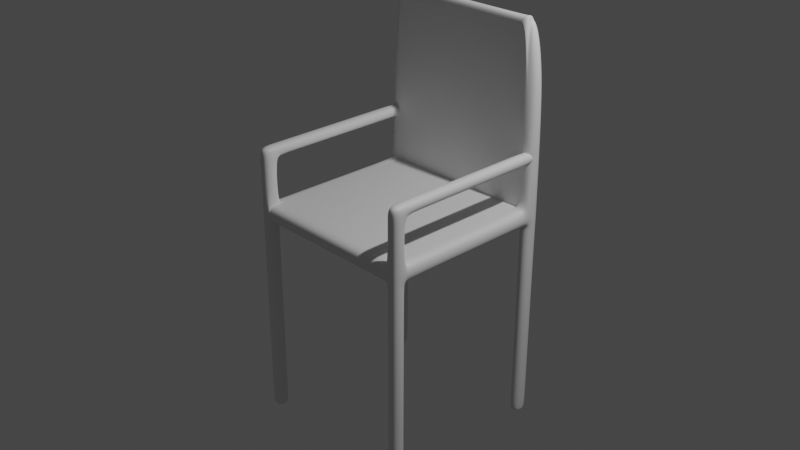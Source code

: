 # Source: 01_chair.blend  (saved by Blender 3.5.10; exported with 4.5.12 LTS)
import bpy
from mathutils import Matrix  # noqa: F401  (used for matrix-valued properties, if any)

bpy.ops.wm.read_factory_settings(use_empty=True)
scene = bpy.context.scene
scene.name = 'Scene'

# ---- collections
col_collection = bpy.data.collections.new('Collection'); scene.collection.children.link(col_collection)

# ---- materials (node trees are filled in below, after node groups)
mat_material = bpy.data.materials.new('Material')
mat_material.alpha_threshold = 0.0
mat_material.use_transparent_shadow = False
mat_material.roughness = 0.5
mat_material.line_color = (0.0, 0.0, 0.0, 1.0)

# ---- material node trees
mat_material.use_nodes = True; mat_material.node_tree.nodes.clear()
_N = mat_material.node_tree.nodes; _L = mat_material.node_tree.links
n0 = _N.new('ShaderNodeOutputMaterial'); n0.name = 'Material Output'; n0.location = (300, 300)
n1 = _N.new('ShaderNodeBsdfPrincipled'); n1.name = 'Principled BSDF'; n1.location = (10, 300)
n1.distribution = 'GGX'
n1.subsurface_method = 'RANDOM_WALK_SKIN'
n1.inputs[3].default_value = 1.45
n1.inputs[27].default_value = (0.0, 0.0, 0.0, 1.0)
n1.inputs[28].default_value = 1.0
_L.new(n1.outputs[0], n0.inputs[0])
n0.is_active_output = True

# ---- world
world_world = bpy.data.worlds.new('World'); scene.world = world_world
world_world.use_nodes = True; world_world.node_tree.nodes.clear()
_N = world_world.node_tree.nodes; _L = world_world.node_tree.links
n0 = _N.new('ShaderNodeOutputWorld'); n0.name = 'World Output'; n0.location = (300, 300)
n1 = _N.new('ShaderNodeBackground'); n1.name = 'Background'; n1.location = (10, 300)
n1.inputs[0].default_value = (0.05088, 0.05088, 0.05088, 1.0)
_L.new(n1.outputs[0], n0.inputs[0])
n0.is_active_output = True
world_world.color = (0.05088, 0.05088, 0.05088)
world_world.use_sun_shadow = False
world_world.sun_shadow_jitter_overblur = 0.0

# ---- cameras
cam_camera = bpy.data.cameras.new('Camera')
cam_camera.clip_end = 100.0
cam_camera.ortho_scale = 7.314

# ---- lights
light_light = bpy.data.lights.new('Light', 'POINT')
light_light.transmission_factor = 0.0
light_light.energy = 1000.0
light_light.shadow_soft_size = 0.1
light_light.shadow_maximum_resolution = 0.006
light_light.use_absolute_resolution = True

# ---- meshes
me_cube = bpy.data.meshes.new('Cube')
me_cube.from_pydata([(1.0, 1.0, 0.1587), (1.0, 1.0, -0.03285), (0.9978, -0.9974, 0.1631), (0.9978, -0.9974, -0.02995), (-1.0, 1.0, 0.1587), (-1.0, 1.0, -0.03964), (-0.9978, -0.9974, 0.1631), (-0.9978, -0.9974, -0.03155), (-1.0, 0.0, -0.03625), (0.9978, 0.006075, 0.1558), (-1.0, 0.0, 0.1587), (0.9978, 0.006075, -0.02995), (-0.8529, 1.0, -0.03914), (-0.8547, -0.9979, 0.1623), (-0.8547, -0.9979, -0.03181), (-0.8529, 1.0, 0.1587), (-0.8529, 0.0, -0.036), (-0.8529, 0.0, 0.1587), (0.8578, -0.9979, -0.03053), (0.856, 1.0, 0.1587), (0.856, 0.0, 0.1587), (0.856, 1.0, -0.03334), (0.8578, -0.9979, 0.1622), (0.8582, 0.006075, -0.03309), (-0.9982, 0.8181, 0.1763), (0.9983, 0.8181, -0.03053), (-1.0, 0.8159, -0.03794), (0.9983, 0.8181, 0.1763), (-0.8529, 0.8159, -0.03757), (0.856, 0.8159, -0.03321), (-1.0, -0.8289, -0.03343), (0.9983, -0.831, 0.1622), (-1.0, -0.8289, 0.1587), (1.0, -0.8289, -0.03285), (-0.8529, -0.8289, -0.03339), (-0.8529, -0.8289, 0.1587), (0.856, -0.8289, 0.1587), (0.8578, -0.831, -0.03289), (-0.9965, -0.836, -2.287), (-0.9935, -1.004, -2.286), (-0.8523, 0.9892, -2.292), (-0.9965, 0.9929, -2.293), (0.8624, -1.004, -2.286), (1.001, -1.004, -2.286), (1.004, 0.8088, -2.286), (1.001, 0.9892, -2.286), (-0.8523, -1.004, -2.286), (-0.8494, -0.836, -2.287), (0.8624, 0.9892, -2.287), (0.8624, -0.8395, -2.286), (-0.9935, 0.8125, -2.291), (-0.8523, 0.8125, -2.29), (0.8595, 0.8088, -2.287), (1.001, -0.8395, -2.286), (0.856, 1.0, 2.122), (-0.8529, 1.0, 2.122), (-0.8529, 0.8159, 2.122), (-0.8534, 0.8159, 0.1838), (0.8565, 0.8159, 0.1838), (0.856, 0.8159, 2.122), (-0.7486, 0.8159, 2.018), (-0.749, 0.8159, 0.2892), (0.7521, 0.8159, 0.2892), (0.7518, 0.8159, 2.018), (-0.6668, 0.8159, 0.3689), (-0.5688, 0.8159, 0.4428), (0.5739, 0.8159, 0.469), (0.6699, 0.8159, 0.3689), (-0.5688, 0.8159, 1.838), (-0.667, 0.8159, 1.936), (0.6702, 0.8159, 1.936), (0.572, 0.8159, 1.838), (-0.8558, -0.9965, 0.7737), (-0.997, -0.9965, 0.7737), (1.0, -0.8289, 0.7764), (0.9971, -0.9965, 0.7736), (-0.8529, -0.8289, 0.7764), (0.8589, -0.9965, 0.7736), (0.8582, -0.8315, 0.7743), (-1.0, -0.8289, 0.7764), (-1.0, -0.8289, 0.6427), (-0.8529, -0.8289, 0.6427), (-0.8551, -0.9974, 0.6374), (-0.9978, -0.9974, 0.6374), (1.0, -0.8289, 0.6381), (0.9978, -0.9974, 0.6329), (0.8582, -0.9974, 0.6329), (0.8578, -0.831, 0.634), (0.856, 0.9918, 0.7764), (1.0, 0.9918, 0.7764), (-1.0, 0.9918, 0.7764), (-0.8529, 0.9918, 0.7764), (-1.0, 0.9918, 0.6427), (1.0, 0.9918, 0.6381), (-0.8529, 0.9918, 0.6427), (0.856, 0.9918, 0.6381), (-0.8558, 0.8196, 2.115), (-0.997, 0.8196, 1.777), (-1.0, 1.0, 1.804), (-0.8529, 1.0, 2.122), (0.8589, 0.9963, 2.115), (0.9971, 0.9963, 1.777), (0.9971, 0.8196, 1.777), (0.8589, 0.8196, 2.115), (-0.8517, -1.004, -2.221), (-0.8494, -0.8359, -2.253), (-0.9944, -1.004, -2.221), (-0.9965, -0.8359, -2.253), (-0.8494, 0.993, -2.254), (-0.9965, 0.993, -2.255), (-0.9944, 0.8118, -2.22), (-0.8517, 0.8118, -2.22), (0.8616, -0.8385, -2.241), (0.8616, -1.004, -2.241), (1.001, -0.8385, -2.241), (1.001, -1.004, -2.241), (0.8617, 0.8117, -2.252), (1.001, 0.8117, -2.252), (1.001, 0.9902, -2.252), (0.8617, 0.9902, -2.253), (-0.8527, -0.8292, -0.1384), (-0.8549, -0.9978, -0.1683), (-0.9976, -0.9978, -0.1683), (-0.9998, -0.8292, -0.1385), (0.8583, -0.9975, -0.06677), (0.9979, -0.9975, -0.06677), (0.856, -0.8289, -0.03289), (0.9979, -0.8316, -0.06677), (-1.0, 1.0, -0.03964), (-1.0, 0.8159, -0.03794), (-0.8551, 0.8186, -0.07112), (-0.8529, 1.0, -0.03914), (0.9979, 0.8186, -0.06695), (0.856, 1.0, -0.03334), (0.8583, 0.8186, -0.06731), (0.9979, 0.9971, -0.06695), (-1.0, -0.8289, 0.7764), (-1.0, -0.8289, 0.6427), (-0.8551, -0.8043, 0.6447), (-0.8551, -0.8043, 0.7743), (-1.0, -0.4145, 0.1587), (0.9978, -0.4145, -0.02995), (-1.0, -0.4145, -0.03484), (0.9978, -0.4145, 0.1558), (-0.8529, -0.4145, -0.03469), (-0.8529, -0.4145, 0.1587), (0.856, -0.4145, 0.1587), (0.856, -0.4145, -0.03299), (0.9978, -0.8065, 0.7743), (0.856, -0.8289, 0.7764), (0.856, -0.8289, 0.6381), (0.9978, -0.8065, 0.6402), (-1.0, 0.8159, -0.03794), (0.9978, 0.8036, 0.1558), (-0.8529, 0.8159, 0.1587), (-0.8529, 0.8159, -0.03757), (0.856, 0.8159, 0.1587), (0.8582, 0.8036, -0.03321), (-1.0, 0.8159, 0.1587), (0.9978, 0.8036, -0.02995), (-1.0, -0.8289, -0.03343), (1.0, -0.8289, 0.1587), (-0.8529, -0.8289, -0.03339), (-0.8529, -0.8289, 0.1587), (0.856, -0.8289, 0.1587), (0.856, -0.8289, -0.03289), (-1.0, -0.8289, 0.1587), (1.0, -0.8289, -0.03285), (0.9978, 0.638, 0.7743), (0.856, 0.6553, 0.6381), (0.8582, 0.638, 0.7743), (0.9978, 0.638, 0.6402), (-1.0, 0.8005, 0.7764), (-0.8551, 0.7787, 0.6447), (-1.0, 0.8005, 0.6427), (-0.8551, 0.7787, 0.7743), (-0.8529, 1.0, -0.03914), (-0.8529, -1.0, 0.1587), (-0.8529, 0.0, -0.036), (-0.8529, -1.0, -0.03285), (-0.8529, 1.0, 0.1587), (-0.8529, 0.0, 0.1587), (-0.8529, 0.8159, -0.03757), (-0.8529, 0.8159, 0.1587), (-0.8529, -0.8289, -0.03339), (-0.8529, -0.8289, 0.1587), (-0.8529, 1.0, 2.122), (-0.8529, 0.8159, 2.122), (-0.7486, 0.8159, 0.263), (-0.7486, 0.8159, 2.018), (-0.667, 0.8159, 0.3446), (-0.5688, 0.8159, 0.4428), (-0.5688, 0.8159, 1.838), (-0.667, 0.8159, 1.936), (-0.8529, -0.4145, 0.1587), (-0.8529, -0.4145, -0.03469), (-0.8529, 0.8159, -0.03757), (-0.8529, 0.8159, 0.1587), (-0.8529, -0.8289, 0.1587), (-0.8529, -0.8289, -0.03339), (0.856, -1.0, -0.03285), (0.856, 1.0, 0.1587), (0.856, 0.0, 0.1587), (0.856, 0.8159, 0.1587), (0.856, -0.8289, 0.1587), (0.856, 1.0, 2.122), (0.856, 0.8159, 2.122), (0.7518, 0.8159, 0.263), (0.7518, 0.8159, 2.018), (0.6702, 0.8159, 0.3446), (0.572, 0.8159, 1.838), (0.856, -0.4145, 0.1587), (0.856, 0.8159, 0.1587), (0.856, -0.8289, 0.1587), (0.856, 1.0, -0.03334), (0.856, -1.0, 0.1587), (0.856, 0.0, -0.03309), (0.856, 0.8159, -0.03321), (0.856, -0.8289, -0.03289), (0.572, 0.8159, 0.4428), (0.6702, 0.8159, 1.936), (0.856, -0.4145, -0.03299), (0.856, 0.8159, -0.03321), (0.856, -0.8289, -0.03289), (-0.8529, 0.8159, 2.122), (0.856, 0.8159, 2.122), (-0.7486, 0.8159, 2.018), (0.7518, 0.8159, 2.018), (-0.667, 0.8159, 1.936), (-0.5688, 0.8159, 1.838), (0.6702, 0.8159, 1.936), (0.572, 0.8159, 1.838), (-0.5688, 0.8159, 1.838), (0.572, 0.8159, 1.838), (-0.8508, 0.8159, 2.08), (-0.749, 0.8159, 1.991), (-0.6668, 0.8159, 1.912), (0.5734, 0.8159, 1.818), (0.8539, 0.8159, 2.08), (0.7521, 0.8159, 1.991), (-0.5688, 0.8159, 1.838), (0.6699, 0.8159, 1.912), (-0.5688, 0.8159, 1.838), (0.572, 0.8159, 1.838), (0.8302, 0.9972, -0.03052), (0.8302, -0.9974, 0.1558), (0.856, 0.0, -0.03309), (0.856, 0.8159, -0.03321), (0.856, -0.8289, -0.03289), (0.5562, 0.8159, 0.4624), (0.6497, 0.8159, 1.936), (0.856, -0.4145, -0.03299), (0.8302, 0.8036, -0.03328), (0.8302, -0.8226, -0.0329), (0.8302, -0.9974, -0.02995), (0.856, 1.0, 0.1587), (0.856, 0.0, 0.1587), (0.8286, 0.8159, 0.1603), (0.8302, -0.8315, 0.1587), (0.8302, 0.9972, 2.092), (0.8286, 0.8187, 2.12), (0.7294, 0.8159, 0.2626), (0.7294, 0.8159, 2.018), (0.6497, 0.8159, 0.3448), (0.5562, 0.8159, 1.839), (0.856, -0.4145, 0.1587), (0.856, 0.8159, 0.1587), (0.856, -0.8289, 0.1587), (0.572, 0.8159, 1.838), (0.5547, 0.8159, 1.817), (-0.827, 0.9972, -0.03604), (-0.827, -0.9974, 0.1558), (-0.827, 0.006075, -0.03596), (-0.8529, 0.8159, -0.03757), (-0.8529, -0.8289, -0.03339), (-0.553, 0.8159, 0.4624), (-0.6465, 0.8159, 1.936), (-0.827, -0.4145, -0.03467), (-0.827, 0.8036, -0.03748), (-0.827, -0.8226, -0.0334), (-0.5688, 0.8159, 1.838), (-0.5515, 0.8159, 1.817), (-0.827, -0.9974, -0.02996), (-0.8529, 1.0, 0.1587), (-0.8529, 0.0, 0.1587), (-0.8254, 0.8159, 0.1603), (-0.8529, -0.8289, 0.1587), (-0.827, 0.9972, 2.092), (-0.8254, 0.8187, 2.12), (-0.7263, 0.8159, 0.2626), (-0.7263, 0.8159, 2.018), (-0.6465, 0.8159, 0.3448), (-0.553, 0.8159, 1.839), (-0.8529, -0.4145, 0.1587), (-0.8529, 0.8159, 0.1587), (-0.8529, -0.8289, 0.1587)], [], [(82, 81, 76, 72), (14, 13, 6, 7), (26, 24, 4, 5), (116, 119, 48, 52), (33, 31, 2, 3), (21, 19, 0, 1), (159, 153, 9, 11), (157, 159, 11, 23), (142, 140, 10, 8), (154, 158, 10, 17), (197, 154, 17, 181), (152, 155, 16, 8), (5, 4, 15, 12), (113, 112, 49, 42), (179, 177, 13, 14), (185, 35, 13, 177), (175, 173, 94, 91), (3, 2, 22, 18), (153, 156, 20, 9), (222, 157, 23, 216), (214, 201, 19, 21), (218, 37, 18, 200), (214, 21, 29, 217), (119, 118, 45, 48), (180, 15, 55, 186), (190, 64, 61, 188), (117, 116, 52, 44), (1, 0, 27, 25), (152, 158, 24, 26), (223, 165, 37, 218), (161, 164, 36, 31), (198, 163, 35, 185), (160, 162, 34, 30), (7, 6, 32, 30), (167, 161, 31, 33), (165, 167, 33, 37), (163, 166, 32, 35), (49, 53, 43, 42), (38, 47, 46, 39), (41, 40, 51, 50), (48, 45, 44, 52), (105, 104, 46, 47), (104, 106, 39, 46), (112, 114, 53, 49), (106, 107, 38, 39), (115, 113, 42, 43), (109, 108, 40, 41), (110, 109, 41, 50), (111, 110, 50, 51), (118, 117, 44, 45), (114, 115, 43, 53), (107, 105, 47, 38), (108, 111, 51, 40), (27, 0, 101, 102), (186, 55, 56, 187), (24, 57, 234, 224, 56, 96, 97), (55, 99, 96, 56), (58, 27, 102, 103, 59, 225, 238), (15, 4, 98, 99, 55), (0, 19, 54, 100, 101), (100, 54, 59, 103), (226, 60, 56, 224), (239, 62, 58, 238), (188, 61, 57, 183), (208, 63, 59, 206), (233, 231, 71, 210), (220, 70, 63, 208), (241, 67, 62, 239), (236, 64, 65, 240), (230, 70, 71, 231), (209, 67, 66, 219), (210, 71, 70, 220), (228, 69, 60, 226), (76, 79, 73, 72), (74, 78, 77, 75), (80, 83, 73, 79), (85, 84, 74, 75), (87, 86, 77, 78), (174, 172, 90, 92), (86, 85, 75, 77), (83, 82, 72, 73), (6, 13, 82, 83), (32, 6, 83, 80), (35, 32, 80, 81), (13, 35, 81, 82), (22, 2, 85, 86), (31, 36, 87, 84), (36, 22, 86, 87), (2, 31, 84, 85), (94, 92, 90, 91), (93, 95, 88, 89), (170, 168, 89, 88), (173, 174, 92, 94), (171, 169, 95, 93), (172, 175, 91, 90), (169, 170, 88, 95), (168, 171, 93, 89), (96, 99, 98, 97), (100, 103, 102, 101), (4, 24, 97, 98), (123, 120, 105, 107), (122, 123, 107, 106), (121, 122, 106, 104), (120, 121, 104, 105), (131, 130, 111, 108), (130, 129, 110, 111), (129, 128, 109, 110), (128, 131, 108, 109), (127, 125, 115, 114), (125, 124, 113, 115), (126, 127, 114, 112), (124, 126, 112, 113), (135, 132, 117, 118), (132, 134, 116, 117), (133, 135, 118, 119), (134, 133, 119, 116), (34, 14, 121, 120), (14, 7, 122, 121), (7, 30, 123, 122), (30, 34, 120, 123), (18, 37, 126, 124), (37, 33, 127, 126), (3, 18, 124, 125), (33, 3, 125, 127), (5, 12, 131, 128), (26, 5, 128, 129), (28, 26, 129, 130), (12, 28, 130, 131), (29, 21, 133, 134), (21, 1, 135, 133), (25, 29, 134, 132), (1, 25, 132, 135), (79, 76, 139, 136), (81, 80, 137, 138), (80, 79, 136, 137), (76, 81, 138, 139), (17, 10, 140, 145), (23, 11, 141, 147), (11, 9, 143, 141), (8, 16, 144, 142), (181, 17, 145, 194), (9, 20, 146, 143), (216, 23, 147, 221), (160, 166, 140, 142), (74, 84, 151, 148), (87, 78, 149, 150), (84, 87, 150, 151), (78, 74, 148, 149), (8, 10, 158, 152), (217, 29, 157, 222), (27, 58, 156, 153), (26, 28, 155, 152), (183, 57, 154, 197), (57, 24, 158, 154), (29, 25, 159, 157), (25, 27, 153, 159), (30, 32, 166, 160), (145, 140, 166, 163), (147, 141, 167, 165), (141, 143, 161, 167), (142, 144, 162, 160), (194, 145, 163, 198), (143, 146, 164, 161), (221, 147, 165, 223), (148, 151, 171, 168), (150, 149, 170, 169), (151, 150, 169, 171), (149, 148, 168, 170), (136, 139, 175, 172), (138, 137, 174, 173), (137, 136, 172, 174), (139, 138, 173, 175), (144, 195, 199, 162), (293, 194, 198, 295), (285, 183, 197, 294), (28, 182, 196, 155), (16, 178, 195, 144), (284, 181, 194, 293), (68, 192, 193, 69), (64, 190, 191, 65), (69, 193, 189, 60), (229, 232, 192, 68), (60, 189, 187, 56), (289, 188, 183, 285), (287, 186, 187, 288), (295, 198, 185, 286), (162, 199, 184, 34), (291, 190, 188, 289), (283, 180, 186, 287), (12, 176, 182, 28), (34, 184, 179, 14), (12, 15, 180, 176), (155, 196, 178, 16), (286, 185, 177, 271), (282, 271, 177, 179), (294, 197, 181, 284), (156, 212, 202, 20), (18, 22, 215, 200), (36, 204, 215, 22), (19, 201, 205, 54), (67, 209, 207, 62), (164, 213, 204, 36), (54, 205, 206, 59), (62, 207, 203, 58), (20, 202, 211, 146), (58, 203, 212, 156), (146, 211, 213, 164), (251, 221, 223, 253), (247, 217, 222, 252), (246, 216, 221, 251), (264, 210, 220, 250), (263, 209, 219, 249), (250, 220, 208, 262), (268, 233, 210, 264), (262, 208, 206, 260), (253, 223, 218, 248), (244, 214, 217, 247), (248, 218, 200, 254), (244, 255, 201, 214), (252, 222, 216, 246), (269, 243, 233, 268), (240, 242, 232, 229), (236, 228, 226, 235), (241, 230, 231, 237), (69, 228, 229, 68), (70, 230, 227, 63), (243, 237, 231, 233), (63, 227, 225, 59), (235, 226, 224, 234), (61, 235, 234, 57), (219, 66, 237, 243), (67, 241, 237, 66), (64, 236, 235, 61), (65, 191, 242, 240), (249, 219, 243, 269), (228, 236, 240, 229), (230, 241, 239, 227), (227, 239, 238, 225), (275, 249, 269, 281), (281, 269, 268, 280), (278, 252, 246, 272), (270, 283, 255, 244), (274, 248, 254, 282), (270, 244, 247, 273), (279, 253, 248, 274), (290, 262, 260, 288), (280, 268, 264, 292), (276, 250, 262, 290), (291, 263, 249, 275), (292, 264, 250, 276), (272, 246, 251, 277), (273, 247, 252, 278), (277, 251, 253, 279), (212, 266, 256, 202), (200, 215, 245, 254), (204, 258, 245, 215), (201, 255, 259, 205), (209, 263, 261, 207), (213, 267, 258, 204), (205, 259, 260, 206), (207, 261, 257, 203), (202, 256, 265, 211), (203, 257, 266, 212), (211, 265, 267, 213), (195, 277, 279, 199), (182, 273, 278, 196), (178, 272, 277, 195), (192, 292, 276, 193), (190, 291, 275, 191), (193, 276, 290, 189), (232, 280, 292, 192), (189, 290, 288, 187), (199, 279, 274, 184), (176, 270, 273, 182), (184, 274, 282, 179), (176, 180, 283, 270), (196, 278, 272, 178), (242, 281, 280, 232), (191, 275, 281, 242), (266, 294, 284, 256), (254, 245, 271, 282), (258, 286, 271, 245), (255, 283, 287, 259), (263, 291, 289, 261), (267, 295, 286, 258), (259, 287, 288, 260), (261, 289, 285, 257), (256, 284, 293, 265), (257, 285, 294, 266), (265, 293, 295, 267)])
_uv = me_cube.uv_layers.new(name='UVMap')
_uv.uv.foreach_set('vector', [0.8566, 0.75, 0.8566, 0.7286, 0.8566, 0.7286, 0.8566, 0.75, 0.375, 0.9816, 0.625, 0.9816, 0.625, 1.0, 0.375, 1.0, 0.375, 0.1875, 0.625, 0.1875, 0.625, 0.25, 0.375, 0.25, 0.357, 0.5625, 0.357, 0.5, 0.357, 0.5, 0.357, 0.5625, 0.375, 0.7286, 0.625, 0.7286, 0.625, 0.75, 0.375, 0.75, 0.375, 0.482, 0.625, 0.482, 0.625, 0.5, 0.375, 0.5, 0.375, 0.5625, 0.625, 0.5625, 0.625, 0.625, 0.375, 0.625, 0.357, 0.5625, 0.375, 0.5625, 0.375, 0.625, 0.357, 0.625, 0.375, 0.07319, 0.625, 0.07319, 0.625, 0.125, 0.375, 0.125, 0.8566, 0.5625, 0.875, 0.5625, 0.875, 0.625, 0.8566, 0.625, 0.8566, 0.5625, 0.8566, 0.5625, 0.8566, 0.625, 0.8566, 0.625, 0.125, 0.5625, 0.1434, 0.5625, 0.1434, 0.625, 0.125, 0.625, 0.375, 0.25, 0.625, 0.25, 0.625, 0.2684, 0.375, 0.2684, 0.357, 0.75, 0.357, 0.7286, 0.357, 0.7286, 0.357, 0.75, 0.375, 0.9816, 0.625, 0.9816, 0.625, 0.9816, 0.375, 0.9816, 0.8566, 0.7286, 0.8566, 0.7286, 0.8566, 0.75, 0.8566, 0.75, 0.8566, 0.7286, 0.8566, 0.7286, 0.8566, 0.7286, 0.8566, 0.7286, 0.375, 0.75, 0.625, 0.75, 0.625, 0.768, 0.375, 0.768, 0.625, 0.5625, 0.643, 0.5625, 0.643, 0.625, 0.625, 0.625, 0.357, 0.5625, 0.357, 0.5625, 0.357, 0.625, 0.357, 0.625, 0.375, 0.482, 0.625, 0.482, 0.625, 0.482, 0.375, 0.482, 0.357, 0.7286, 0.357, 0.7286, 0.357, 0.75, 0.357, 0.75, 0.357, 0.5, 0.357, 0.5, 0.357, 0.5625, 0.357, 0.5625, 0.375, 0.482, 0.375, 0.5, 0.375, 0.5, 0.375, 0.482, 0.625, 0.2684, 0.625, 0.2684, 0.625, 0.2684, 0.625, 0.2684, 0.8334, 0.5625, 0.8334, 0.5625, 0.8436, 0.5625, 0.8436, 0.5625, 0.375, 0.5625, 0.357, 0.5625, 0.357, 0.5625, 0.375, 0.5625, 0.375, 0.5, 0.625, 0.5, 0.625, 0.5625, 0.375, 0.5625, 0.375, 0.1875, 0.625, 0.1875, 0.625, 0.1875, 0.375, 0.1875, 0.357, 0.7286, 0.357, 0.7286, 0.357, 0.7286, 0.357, 0.7286, 0.625, 0.7286, 0.643, 0.7286, 0.643, 0.7286, 0.625, 0.7286, 0.8566, 0.7286, 0.8566, 0.7286, 0.8566, 0.7286, 0.8566, 0.7286, 0.125, 0.7286, 0.1434, 0.7286, 0.1434, 0.7286, 0.125, 0.7286, 0.375, 0.0, 0.625, 0.0, 0.625, 0.02139, 0.375, 0.02139, 0.375, 0.7286, 0.625, 0.7286, 0.625, 0.7286, 0.375, 0.7286, 0.357, 0.7286, 0.375, 0.7286, 0.375, 0.7286, 0.357, 0.7286, 0.8566, 0.7286, 0.875, 0.7286, 0.875, 0.7286, 0.8566, 0.7286, 0.357, 0.7286, 0.375, 0.7286, 0.375, 0.75, 0.357, 0.75, 0.125, 0.7286, 0.1434, 0.7286, 0.1434, 0.75, 0.125, 0.75, 0.125, 0.5, 0.1434, 0.5, 0.1434, 0.5625, 0.125, 0.5625, 0.357, 0.5, 0.375, 0.5, 0.375, 0.5625, 0.357, 0.5625, 0.1434, 0.7286, 0.1434, 0.75, 0.1434, 0.75, 0.1434, 0.7286, 0.375, 0.9816, 0.375, 1.0, 0.375, 1.0, 0.375, 0.9816, 0.357, 0.7286, 0.375, 0.7286, 0.375, 0.7286, 0.357, 0.7286, 0.375, 0.0, 0.375, 0.02139, 0.375, 0.02139, 0.375, 0.0, 0.375, 0.75, 0.375, 0.768, 0.375, 0.768, 0.375, 0.75, 0.375, 0.25, 0.375, 0.2684, 0.375, 0.2684, 0.375, 0.25, 0.375, 0.1875, 0.375, 0.25, 0.375, 0.25, 0.375, 0.1875, 0.1434, 0.5625, 0.125, 0.5625, 0.125, 0.5625, 0.1434, 0.5625, 0.375, 0.5, 0.375, 0.5625, 0.375, 0.5625, 0.375, 0.5, 0.375, 0.7286, 0.375, 0.75, 0.375, 0.75, 0.375, 0.7286, 0.125, 0.7286, 0.1434, 0.7286, 0.1434, 0.7286, 0.125, 0.7286, 0.1434, 0.5, 0.1434, 0.5625, 0.1434, 0.5625, 0.1434, 0.5, 0.625, 0.5625, 0.625, 0.5, 0.625, 0.5, 0.625, 0.5625, 0.8566, 0.5, 0.8566, 0.5, 0.8566, 0.5625, 0.8566, 0.5625, 0.875, 0.5625, 0.8566, 0.5625, 0.8566, 0.5625, 0.8566, 0.5625, 0.8566, 0.5625, 0.8566, 0.5625, 0.875, 0.5625, 0.8566, 0.5, 0.8566, 0.5, 0.8566, 0.5625, 0.8566, 0.5625, 0.643, 0.5625, 0.625, 0.5625, 0.625, 0.5625, 0.643, 0.5625, 0.643, 0.5625, 0.643, 0.5625, 0.643, 0.5625, 0.625, 0.2684, 0.625, 0.25, 0.625, 0.25, 0.625, 0.2684, 0.625, 0.2684, 0.625, 0.5, 0.625, 0.482, 0.625, 0.482, 0.625, 0.482, 0.625, 0.5, 0.643, 0.5, 0.643, 0.5, 0.643, 0.5625, 0.643, 0.5625, 0.8436, 0.5625, 0.8436, 0.5625, 0.8566, 0.5625, 0.8566, 0.5625, 0.656, 0.5625, 0.656, 0.5625, 0.643, 0.5625, 0.643, 0.5625, 0.8436, 0.5625, 0.8436, 0.5625, 0.8566, 0.5625, 0.8566, 0.5625, 0.656, 0.5625, 0.656, 0.5625, 0.643, 0.5625, 0.643, 0.5625, 0.6785, 0.5625, 0.6785, 0.5625, 0.6785, 0.5625, 0.6785, 0.5625, 0.6662, 0.5625, 0.6662, 0.5625, 0.656, 0.5625, 0.656, 0.5625, 0.6662, 0.5625, 0.6662, 0.5625, 0.656, 0.5625, 0.656, 0.5625, 0.8334, 0.5625, 0.8334, 0.5625, 0.8211, 0.5625, 0.8211, 0.5625, 0.6662, 0.5625, 0.6662, 0.5625, 0.6785, 0.5625, 0.6785, 0.5625, 0.6662, 0.5625, 0.6662, 0.5625, 0.6785, 0.5625, 0.6785, 0.5625, 0.6785, 0.5625, 0.6785, 0.5625, 0.6662, 0.5625, 0.6662, 0.5625, 0.8334, 0.5625, 0.8334, 0.5625, 0.8436, 0.5625, 0.8436, 0.5625, 0.8566, 0.7286, 0.875, 0.7286, 0.875, 0.75, 0.8566, 0.75, 0.625, 0.7286, 0.643, 0.7286, 0.643, 0.75, 0.625, 0.75, 0.625, 0.02139, 0.625, 0.0, 0.625, 0.0, 0.625, 0.02139, 0.625, 0.75, 0.625, 0.7286, 0.625, 0.7286, 0.625, 0.75, 0.643, 0.7286, 0.643, 0.75, 0.643, 0.75, 0.643, 0.7286, 0.625, 0.02139, 0.625, 0.02139, 0.625, 0.02139, 0.625, 0.02139, 0.625, 0.768, 0.625, 0.75, 0.625, 0.75, 0.625, 0.768, 0.625, 1.0, 0.625, 0.9816, 0.625, 0.9816, 0.625, 1.0, 0.625, 1.0, 0.625, 0.9816, 0.625, 0.9816, 0.625, 1.0, 0.625, 0.02139, 0.625, 0.0, 0.625, 0.0, 0.625, 0.02139, 0.8566, 0.7286, 0.875, 0.7286, 0.875, 0.7286, 0.8566, 0.7286, 0.8566, 0.75, 0.8566, 0.7286, 0.8566, 0.7286, 0.8566, 0.75, 0.625, 0.768, 0.625, 0.75, 0.625, 0.75, 0.625, 0.768, 0.625, 0.7286, 0.643, 0.7286, 0.643, 0.7286, 0.625, 0.7286, 0.643, 0.7286, 0.643, 0.75, 0.643, 0.75, 0.643, 0.7286, 0.625, 0.75, 0.625, 0.7286, 0.625, 0.7286, 0.625, 0.75, 0.8566, 0.7286, 0.875, 0.7286, 0.875, 0.7286, 0.8566, 0.7286, 0.625, 0.7286, 0.643, 0.7286, 0.643, 0.7286, 0.625, 0.7286, 0.643, 0.7286, 0.625, 0.7286, 0.625, 0.7286, 0.643, 0.7286, 0.8566, 0.7286, 0.875, 0.7286, 0.875, 0.7286, 0.8566, 0.7286, 0.625, 0.7286, 0.643, 0.7286, 0.643, 0.7286, 0.625, 0.7286, 0.875, 0.7286, 0.8566, 0.7286, 0.8566, 0.7286, 0.875, 0.7286, 0.643, 0.7286, 0.643, 0.7286, 0.643, 0.7286, 0.643, 0.7286, 0.625, 0.7286, 0.625, 0.7286, 0.625, 0.7286, 0.625, 0.7286, 0.625, 0.1875, 0.625, 0.25, 0.625, 0.25, 0.625, 0.1875, 0.643, 0.5, 0.643, 0.5625, 0.625, 0.5625, 0.625, 0.5, 0.625, 0.25, 0.625, 0.1875, 0.625, 0.1875, 0.625, 0.25, 0.125, 0.7286, 0.1434, 0.7286, 0.1434, 0.7286, 0.125, 0.7286, 0.375, 0.0, 0.375, 0.02139, 0.375, 0.02139, 0.375, 0.0, 0.375, 0.9816, 0.375, 1.0, 0.375, 1.0, 0.375, 0.9816, 0.1434, 0.7286, 0.1434, 0.75, 0.1434, 0.75, 0.1434, 0.7286, 0.1434, 0.5, 0.1434, 0.5625, 0.1434, 0.5625, 0.1434, 0.5, 0.1434, 0.5625, 0.125, 0.5625, 0.125, 0.5625, 0.1434, 0.5625, 0.375, 0.1875, 0.375, 0.25, 0.375, 0.25, 0.375, 0.1875, 0.375, 0.25, 0.375, 0.2684, 0.375, 0.2684, 0.375, 0.25, 0.375, 0.7286, 0.375, 0.75, 0.375, 0.75, 0.375, 0.7286, 0.375, 0.75, 0.375, 0.768, 0.375, 0.768, 0.375, 0.75, 0.357, 0.7286, 0.375, 0.7286, 0.375, 0.7286, 0.357, 0.7286, 0.357, 0.75, 0.357, 0.7286, 0.357, 0.7286, 0.357, 0.75, 0.375, 0.5, 0.375, 0.5625, 0.375, 0.5625, 0.375, 0.5, 0.375, 0.5625, 0.357, 0.5625, 0.357, 0.5625, 0.375, 0.5625, 0.375, 0.482, 0.375, 0.5, 0.375, 0.5, 0.375, 0.482, 0.357, 0.5625, 0.357, 0.5, 0.357, 0.5, 0.357, 0.5625, 0.1434, 0.7286, 0.1434, 0.75, 0.1434, 0.75, 0.1434, 0.7286, 0.375, 0.9816, 0.375, 1.0, 0.375, 1.0, 0.375, 0.9816, 0.375, 0.0, 0.375, 0.02139, 0.375, 0.02139, 0.375, 0.0, 0.125, 0.7286, 0.1434, 0.7286, 0.1434, 0.7286, 0.125, 0.7286, 0.357, 0.75, 0.357, 0.7286, 0.357, 0.7286, 0.357, 0.75, 0.357, 0.7286, 0.375, 0.7286, 0.375, 0.7286, 0.357, 0.7286, 0.375, 0.75, 0.375, 0.768, 0.375, 0.768, 0.375, 0.75, 0.375, 0.7286, 0.375, 0.75, 0.375, 0.75, 0.375, 0.7286, 0.375, 0.25, 0.375, 0.2684, 0.375, 0.2684, 0.375, 0.25, 0.375, 0.1875, 0.375, 0.25, 0.375, 0.25, 0.375, 0.1875, 0.1434, 0.5625, 0.125, 0.5625, 0.125, 0.5625, 0.1434, 0.5625, 0.1434, 0.5, 0.1434, 0.5625, 0.1434, 0.5625, 0.1434, 0.5, 0.357, 0.5625, 0.357, 0.5, 0.357, 0.5, 0.357, 0.5625, 0.375, 0.482, 0.375, 0.5, 0.375, 0.5, 0.375, 0.482, 0.375, 0.5625, 0.357, 0.5625, 0.357, 0.5625, 0.375, 0.5625, 0.375, 0.5, 0.375, 0.5625, 0.375, 0.5625, 0.375, 0.5, 0.875, 0.7286, 0.8566, 0.7286, 0.8566, 0.7286, 0.875, 0.7286, 0.8566, 0.7286, 0.875, 0.7286, 0.875, 0.7286, 0.8566, 0.7286, 0.625, 0.02139, 0.625, 0.02139, 0.625, 0.02139, 0.625, 0.02139, 0.8566, 0.7286, 0.8566, 0.7286, 0.8566, 0.7286, 0.8566, 0.7286, 0.8566, 0.625, 0.875, 0.625, 0.875, 0.6768, 0.8566, 0.6768, 0.357, 0.625, 0.375, 0.625, 0.375, 0.6768, 0.357, 0.6768, 0.375, 0.625, 0.625, 0.625, 0.625, 0.6768, 0.375, 0.6768, 0.125, 0.625, 0.1434, 0.625, 0.1434, 0.6768, 0.125, 0.6768, 0.8566, 0.625, 0.8566, 0.625, 0.8566, 0.6768, 0.8566, 0.6768, 0.625, 0.625, 0.643, 0.625, 0.643, 0.6768, 0.625, 0.6768, 0.357, 0.625, 0.357, 0.625, 0.357, 0.6768, 0.357, 0.6768, 0.375, 0.02139, 0.625, 0.02139, 0.625, 0.07319, 0.375, 0.07319, 0.625, 0.7286, 0.625, 0.7286, 0.625, 0.7286, 0.625, 0.7286, 0.643, 0.7286, 0.643, 0.7286, 0.643, 0.7286, 0.643, 0.7286, 0.625, 0.7286, 0.643, 0.7286, 0.643, 0.7286, 0.625, 0.7286, 0.643, 0.7286, 0.625, 0.7286, 0.625, 0.7286, 0.643, 0.7286, 0.375, 0.125, 0.625, 0.125, 0.625, 0.1875, 0.375, 0.1875, 0.357, 0.5625, 0.357, 0.5625, 0.357, 0.5625, 0.357, 0.5625, 0.625, 0.5625, 0.643, 0.5625, 0.643, 0.5625, 0.625, 0.5625, 0.125, 0.5625, 0.1434, 0.5625, 0.1434, 0.5625, 0.125, 0.5625, 0.8566, 0.5625, 0.8566, 0.5625, 0.8566, 0.5625, 0.8566, 0.5625, 0.8566, 0.5625, 0.875, 0.5625, 0.875, 0.5625, 0.8566, 0.5625, 0.357, 0.5625, 0.375, 0.5625, 0.375, 0.5625, 0.357, 0.5625, 0.375, 0.5625, 0.625, 0.5625, 0.625, 0.5625, 0.375, 0.5625, 0.375, 0.02139, 0.625, 0.02139, 0.625, 0.02139, 0.375, 0.02139, 0.8566, 0.6768, 0.875, 0.6768, 0.875, 0.7286, 0.8566, 0.7286, 0.357, 0.6768, 0.375, 0.6768, 0.375, 0.7286, 0.357, 0.7286, 0.375, 0.6768, 0.625, 0.6768, 0.625, 0.7286, 0.375, 0.7286, 0.125, 0.6768, 0.1434, 0.6768, 0.1434, 0.7286, 0.125, 0.7286, 0.8566, 0.6768, 0.8566, 0.6768, 0.8566, 0.7286, 0.8566, 0.7286, 0.625, 0.6768, 0.643, 0.6768, 0.643, 0.7286, 0.625, 0.7286, 0.357, 0.6768, 0.357, 0.6768, 0.357, 0.7286, 0.357, 0.7286, 0.625, 0.7286, 0.625, 0.7286, 0.625, 0.7286, 0.625, 0.7286, 0.643, 0.7286, 0.643, 0.7286, 0.643, 0.7286, 0.643, 0.7286, 0.625, 0.7286, 0.643, 0.7286, 0.643, 0.7286, 0.625, 0.7286, 0.643, 0.7286, 0.625, 0.7286, 0.625, 0.7286, 0.643, 0.7286, 0.875, 0.7286, 0.8566, 0.7286, 0.8566, 0.7286, 0.875, 0.7286, 0.8566, 0.7286, 0.875, 0.7286, 0.875, 0.7286, 0.8566, 0.7286, 0.625, 0.02139, 0.625, 0.02139, 0.625, 0.02139, 0.625, 0.02139, 0.8566, 0.7286, 0.8566, 0.7286, 0.8566, 0.7286, 0.8566, 0.7286, 0.1434, 0.6768, 0.1434, 0.6768, 0.1434, 0.7286, 0.1434, 0.7286, 0.8566, 0.6768, 0.8566, 0.6768, 0.8566, 0.7286, 0.8566, 0.7286, 0.8566, 0.5625, 0.8566, 0.5625, 0.8566, 0.5625, 0.8566, 0.5625, 0.1434, 0.5625, 0.1434, 0.5625, 0.1434, 0.5625, 0.1434, 0.5625, 0.1434, 0.625, 0.1434, 0.625, 0.1434, 0.6768, 0.1434, 0.6768, 0.8566, 0.625, 0.8566, 0.625, 0.8566, 0.6768, 0.8566, 0.6768, 0.8211, 0.5625, 0.8211, 0.5625, 0.8334, 0.5625, 0.8334, 0.5625, 0.8334, 0.5625, 0.8334, 0.5625, 0.8211, 0.5625, 0.8211, 0.5625, 0.8334, 0.5625, 0.8334, 0.5625, 0.8436, 0.5625, 0.8436, 0.5625, 0.8211, 0.5625, 0.8211, 0.5625, 0.8211, 0.5625, 0.8211, 0.5625, 0.8436, 0.5625, 0.8436, 0.5625, 0.8566, 0.5625, 0.8566, 0.5625, 0.8436, 0.5625, 0.8436, 0.5625, 0.8566, 0.5625, 0.8566, 0.5625, 0.8566, 0.5, 0.8566, 0.5, 0.8566, 0.5625, 0.8566, 0.5625, 0.8566, 0.7286, 0.8566, 0.7286, 0.8566, 0.7286, 0.8566, 0.7286, 0.1434, 0.7286, 0.1434, 0.7286, 0.1434, 0.7286, 0.1434, 0.7286, 0.8334, 0.5625, 0.8334, 0.5625, 0.8436, 0.5625, 0.8436, 0.5625, 0.625, 0.2684, 0.625, 0.2684, 0.625, 0.2684, 0.625, 0.2684, 0.1434, 0.5, 0.1434, 0.5, 0.1434, 0.5625, 0.1434, 0.5625, 0.1434, 0.7286, 0.1434, 0.7286, 0.1434, 0.75, 0.1434, 0.75, 0.375, 0.2684, 0.625, 0.2684, 0.625, 0.2684, 0.375, 0.2684, 0.1434, 0.5625, 0.1434, 0.5625, 0.1434, 0.625, 0.1434, 0.625, 0.8566, 0.7286, 0.8566, 0.7286, 0.8566, 0.75, 0.8566, 0.75, 0.375, 0.9816, 0.625, 0.9816, 0.625, 0.9816, 0.375, 0.9816, 0.8566, 0.5625, 0.8566, 0.5625, 0.8566, 0.625, 0.8566, 0.625, 0.643, 0.5625, 0.643, 0.5625, 0.643, 0.625, 0.643, 0.625, 0.375, 0.768, 0.625, 0.768, 0.625, 0.768, 0.375, 0.768, 0.643, 0.7286, 0.643, 0.7286, 0.643, 0.75, 0.643, 0.75, 0.625, 0.482, 0.625, 0.482, 0.625, 0.482, 0.625, 0.482, 0.6662, 0.5625, 0.6662, 0.5625, 0.656, 0.5625, 0.656, 0.5625, 0.643, 0.7286, 0.643, 0.7286, 0.643, 0.7286, 0.643, 0.7286, 0.643, 0.5, 0.643, 0.5, 0.643, 0.5625, 0.643, 0.5625, 0.656, 0.5625, 0.656, 0.5625, 0.643, 0.5625, 0.643, 0.5625, 0.643, 0.625, 0.643, 0.625, 0.643, 0.6768, 0.643, 0.6768, 0.643, 0.5625, 0.643, 0.5625, 0.643, 0.5625, 0.643, 0.5625, 0.643, 0.6768, 0.643, 0.6768, 0.643, 0.7286, 0.643, 0.7286, 0.357, 0.6768, 0.357, 0.6768, 0.357, 0.7286, 0.357, 0.7286, 0.357, 0.5625, 0.357, 0.5625, 0.357, 0.5625, 0.357, 0.5625, 0.357, 0.625, 0.357, 0.625, 0.357, 0.6768, 0.357, 0.6768, 0.6785, 0.5625, 0.6785, 0.5625, 0.6662, 0.5625, 0.6662, 0.5625, 0.6662, 0.5625, 0.6662, 0.5625, 0.6785, 0.5625, 0.6785, 0.5625, 0.6662, 0.5625, 0.6662, 0.5625, 0.656, 0.5625, 0.656, 0.5625, 0.6785, 0.5625, 0.6785, 0.5625, 0.6785, 0.5625, 0.6785, 0.5625, 0.656, 0.5625, 0.656, 0.5625, 0.643, 0.5625, 0.643, 0.5625, 0.357, 0.7286, 0.357, 0.7286, 0.357, 0.7286, 0.357, 0.7286, 0.357, 0.5, 0.357, 0.5, 0.357, 0.5625, 0.357, 0.5625, 0.357, 0.7286, 0.357, 0.7286, 0.357, 0.75, 0.357, 0.75, 0.375, 0.482, 0.625, 0.482, 0.625, 0.482, 0.375, 0.482, 0.357, 0.5625, 0.357, 0.5625, 0.357, 0.625, 0.357, 0.625, 0.6785, 0.5625, 0.6785, 0.5625, 0.6785, 0.5625, 0.6785, 0.5625, 0.8211, 0.5625, 0.8211, 0.5625, 0.8211, 0.5625, 0.8211, 0.5625, 0.8334, 0.5625, 0.8334, 0.5625, 0.8436, 0.5625, 0.8436, 0.5625, 0.6662, 0.5625, 0.6662, 0.5625, 0.6785, 0.5625, 0.6785, 0.5625, 0.8334, 0.5625, 0.8334, 0.5625, 0.8211, 0.5625, 0.8211, 0.5625, 0.6662, 0.5625, 0.6662, 0.5625, 0.656, 0.5625, 0.656, 0.5625, 0.6785, 0.5625, 0.6785, 0.5625, 0.6785, 0.5625, 0.6785, 0.5625, 0.656, 0.5625, 0.656, 0.5625, 0.643, 0.5625, 0.643, 0.5625, 0.8436, 0.5625, 0.8436, 0.5625, 0.8566, 0.5625, 0.8566, 0.5625, 0.8436, 0.5625, 0.8436, 0.5625, 0.8566, 0.5625, 0.8566, 0.5625, 0.6785, 0.5625, 0.6785, 0.5625, 0.6785, 0.5625, 0.6785, 0.5625, 0.6662, 0.5625, 0.6662, 0.5625, 0.6785, 0.5625, 0.6785, 0.5625, 0.8334, 0.5625, 0.8334, 0.5625, 0.8436, 0.5625, 0.8436, 0.5625, 0.8211, 0.5625, 0.8211, 0.5625, 0.8211, 0.5625, 0.8211, 0.5625, 0.6785, 0.5625, 0.6785, 0.5625, 0.6785, 0.5625, 0.6785, 0.5625, 0.8334, 0.5625, 0.8334, 0.5625, 0.8211, 0.5625, 0.8211, 0.5625, 0.6662, 0.5625, 0.6662, 0.5625, 0.656, 0.5625, 0.656, 0.5625, 0.656, 0.5625, 0.656, 0.5625, 0.643, 0.5625, 0.643, 0.5625, 0.8211, 0.5625, 0.6785, 0.5625, 0.6785, 0.5625, 0.8211, 0.5625, 0.8211, 0.5625, 0.6785, 0.5625, 0.6785, 0.5625, 0.8211, 0.5625, 0.1434, 0.5625, 0.357, 0.5625, 0.357, 0.625, 0.1434, 0.625, 0.375, 0.2684, 0.625, 0.2684, 0.625, 0.482, 0.375, 0.482, 0.1434, 0.7286, 0.357, 0.7286, 0.357, 0.75, 0.1434, 0.75, 0.1434, 0.5, 0.357, 0.5, 0.357, 0.5625, 0.1434, 0.5625, 0.1434, 0.7286, 0.357, 0.7286, 0.357, 0.7286, 0.1434, 0.7286, 0.8436, 0.5625, 0.656, 0.5625, 0.643, 0.5625, 0.8566, 0.5625, 0.8211, 0.5625, 0.6785, 0.5625, 0.6785, 0.5625, 0.8211, 0.5625, 0.8334, 0.5625, 0.6662, 0.5625, 0.656, 0.5625, 0.8436, 0.5625, 0.8334, 0.5625, 0.6662, 0.5625, 0.6785, 0.5625, 0.8211, 0.5625, 0.8211, 0.5625, 0.6785, 0.5625, 0.6662, 0.5625, 0.8334, 0.5625, 0.1434, 0.625, 0.357, 0.625, 0.357, 0.6768, 0.1434, 0.6768, 0.1434, 0.5625, 0.357, 0.5625, 0.357, 0.5625, 0.1434, 0.5625, 0.1434, 0.6768, 0.357, 0.6768, 0.357, 0.7286, 0.1434, 0.7286, 0.643, 0.5625, 0.643, 0.5625, 0.643, 0.625, 0.643, 0.625, 0.375, 0.768, 0.625, 0.768, 0.625, 0.768, 0.375, 0.768, 0.643, 0.7286, 0.643, 0.7286, 0.643, 0.75, 0.643, 0.75, 0.625, 0.482, 0.625, 0.482, 0.625, 0.482, 0.625, 0.482, 0.6662, 0.5625, 0.6662, 0.5625, 0.656, 0.5625, 0.656, 0.5625, 0.643, 0.7286, 0.643, 0.7286, 0.643, 0.7286, 0.643, 0.7286, 0.643, 0.5, 0.643, 0.5, 0.643, 0.5625, 0.643, 0.5625, 0.656, 0.5625, 0.656, 0.5625, 0.643, 0.5625, 0.643, 0.5625, 0.643, 0.625, 0.643, 0.625, 0.643, 0.6768, 0.643, 0.6768, 0.643, 0.5625, 0.643, 0.5625, 0.643, 0.5625, 0.643, 0.5625, 0.643, 0.6768, 0.643, 0.6768, 0.643, 0.7286, 0.643, 0.7286, 0.1434, 0.6768, 0.1434, 0.6768, 0.1434, 0.7286, 0.1434, 0.7286, 0.1434, 0.5625, 0.1434, 0.5625, 0.1434, 0.5625, 0.1434, 0.5625, 0.1434, 0.625, 0.1434, 0.625, 0.1434, 0.6768, 0.1434, 0.6768, 0.8211, 0.5625, 0.8211, 0.5625, 0.8334, 0.5625, 0.8334, 0.5625, 0.8334, 0.5625, 0.8334, 0.5625, 0.8211, 0.5625, 0.8211, 0.5625, 0.8334, 0.5625, 0.8334, 0.5625, 0.8436, 0.5625, 0.8436, 0.5625, 0.8211, 0.5625, 0.8211, 0.5625, 0.8211, 0.5625, 0.8211, 0.5625, 0.8436, 0.5625, 0.8436, 0.5625, 0.8566, 0.5625, 0.8566, 0.5625, 0.1434, 0.7286, 0.1434, 0.7286, 0.1434, 0.7286, 0.1434, 0.7286, 0.1434, 0.5, 0.1434, 0.5, 0.1434, 0.5625, 0.1434, 0.5625, 0.1434, 0.7286, 0.1434, 0.7286, 0.1434, 0.75, 0.1434, 0.75, 0.375, 0.2684, 0.625, 0.2684, 0.625, 0.2684, 0.375, 0.2684, 0.1434, 0.5625, 0.1434, 0.5625, 0.1434, 0.625, 0.1434, 0.625, 0.8211, 0.5625, 0.8211, 0.5625, 0.8211, 0.5625, 0.8211, 0.5625, 0.8211, 0.5625, 0.8211, 0.5625, 0.8211, 0.5625, 0.8211, 0.5625, 0.643, 0.5625, 0.8566, 0.5625, 0.8566, 0.625, 0.643, 0.625, 0.375, 0.768, 0.625, 0.768, 0.625, 0.9816, 0.375, 0.9816, 0.643, 0.7286, 0.8566, 0.7286, 0.8566, 0.75, 0.643, 0.75, 0.625, 0.482, 0.625, 0.2684, 0.625, 0.2684, 0.625, 0.482, 0.6662, 0.5625, 0.8334, 0.5625, 0.8436, 0.5625, 0.656, 0.5625, 0.643, 0.7286, 0.8566, 0.7286, 0.8566, 0.7286, 0.643, 0.7286, 0.643, 0.5, 0.8566, 0.5, 0.8566, 0.5625, 0.643, 0.5625, 0.656, 0.5625, 0.8436, 0.5625, 0.8566, 0.5625, 0.643, 0.5625, 0.643, 0.625, 0.8566, 0.625, 0.8566, 0.6768, 0.643, 0.6768, 0.643, 0.5625, 0.8566, 0.5625, 0.8566, 0.5625, 0.643, 0.5625, 0.643, 0.6768, 0.8566, 0.6768, 0.8566, 0.7286, 0.643, 0.7286])
me_cube.materials.append(mat_material)
me_cube.use_mirror_vertex_groups = False
me_cube.update()

# ---- objects
ob_cube = bpy.data.objects.new('Cube', me_cube)
ob_light = bpy.data.objects.new('Light', light_light)
ob_camera = bpy.data.objects.new('Camera', cam_camera)

# ---- transforms, parenting, visibility, modifiers, constraints
ob_cube.location = (0.0, 0.0, 0.0)
ob_cube.lock_rotations_4d = False
ob_cube.empty_display_type = 'ARROWS'
ob_cube.lineart.crease_threshold = 0.0
_m = ob_cube.modifiers.new('SurfaceDeform', 'SURFACE_DEFORM')
_m = ob_cube.modifiers.new('Subdivision', 'SUBSURF')
_m.render_levels = 6
_m = ob_cube.modifiers.new('MeshSequenceCache', 'MESH_SEQUENCE_CACHE')
_m.read_data = {'COLOR', 'POLY', 'UV', 'VERT'}
_m = ob_cube.modifiers.new('CorrectiveSmooth', 'CORRECTIVE_SMOOTH')
ob_light.location = (4.076, 1.005, 5.904)
ob_light.rotation_euler = (0.6503, 0.05522, 1.866)
ob_light.lock_rotations_4d = False
ob_light.empty_display_type = 'ARROWS'
ob_light.color = (0.0, 0.0, 0.0, 0.0)
ob_light.lineart.crease_threshold = 0.0
ob_camera.location = (7.359, -6.926, 4.958)
ob_camera.rotation_euler = (1.109, 0.0, 0.8149)
ob_camera.lock_rotations_4d = False
ob_camera.empty_display_type = 'ARROWS'
ob_camera.color = (0.0, 0.0, 0.0, 0.0)
ob_camera.display_type = 'WIRE'
ob_camera.lineart.crease_threshold = 0.0

# ---- collection membership
col_collection.objects.link(ob_cube)
col_collection.objects.link(ob_light)
col_collection.objects.link(ob_camera)

# ---- scene / render settings (as saved in the file)
scene.camera = ob_camera
scene.frame_start = 1; scene.frame_end = 250; scene.frame_set(35)
scene.render.engine = 'BLENDER_EEVEE_NEXT'
scene.cycles.sampling_pattern = 'TABULATED_SOBOL'
scene.view_settings.view_transform = 'Filmic'
bpy.context.view_layer.update()
